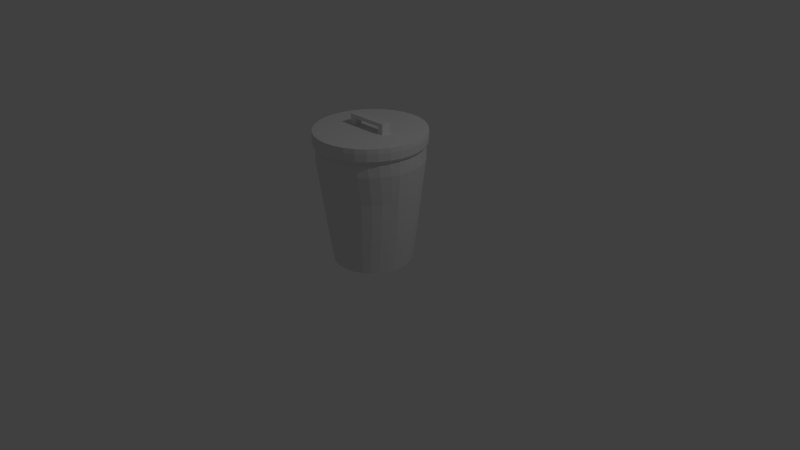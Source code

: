 # Source: Trashcan.blend  (saved by Blender 2.72.0; exported with 4.5.12 LTS)
import bpy
from mathutils import Matrix  # noqa: F401  (used for matrix-valued properties, if any)

bpy.ops.wm.read_factory_settings(use_empty=True)
scene = bpy.context.scene
scene.name = 'Scene'

# ---- collections
col_collection_1 = bpy.data.collections.new('Collection 1'); scene.collection.children.link(col_collection_1)

# ---- world
world_world = bpy.data.worlds.new('World'); scene.world = world_world
world_world.color = (0.05088, 0.05088, 0.05088)
world_world.use_sun_shadow = False
world_world.sun_shadow_jitter_overblur = 0.0
world_world.cycles.sampling_method = 'MANUAL'
world_world.cycles.sample_map_resolution = 256

# ---- cameras
cam_camera = bpy.data.cameras.new('Camera')
cam_camera.clip_end = 100.0
cam_camera.lens = 35.0
cam_camera.sensor_width = 32.0
cam_camera.sensor_height = 18.0
cam_camera.ortho_scale = 7.314
cam_camera.dof.focus_distance = 0.0
cam_camera.dof.aperture_fstop = 128.0

# ---- lights
light_lamp = bpy.data.lights.new('Lamp', 'POINT')
light_lamp.transmission_factor = 0.0
light_lamp.cutoff_distance = 30.0
light_lamp.energy = 100.0
light_lamp.shadow_buffer_clip_start = 1.001
light_lamp.shadow_soft_size = 0.1
light_lamp.shadow_maximum_resolution = 0.006
light_lamp.use_absolute_resolution = True
light_lamp.cycles.use_multiple_importance_sampling = False

# ---- meshes
me_circle = bpy.data.meshes.new('Circle')
me_circle.from_pydata([(0.0007516, 0.5086, -0.002344), (-0.09694, 0.4988, -0.002344), (-0.1909, 0.4699, -0.002344), (-0.2775, 0.423, -0.002344), (-0.3533, 0.3599, -0.002344), (-0.4156, 0.283, -0.002344), (-0.4619, 0.1952, -0.002344), (-0.4904, 0.1, -0.002344), (-0.5, 0.001018, -0.002344), (-0.4904, -0.098, -0.002344), (-0.4619, -0.1932, -0.002344), (-0.4156, -0.281, -0.002344), (-0.3533, -0.3579, -0.002344), (-0.2775, -0.421, -0.002344), (-0.1909, -0.4679, -0.002344), (-0.09694, -0.4968, -0.002344), (0.0007518, -0.5065, -0.002344), (0.09845, -0.4968, -0.002344), (0.1924, -0.4679, -0.002344), (0.279, -0.421, -0.002344), (0.3548, -0.3579, -0.002344), (0.4171, -0.281, -0.002344), (0.4634, -0.1932, -0.002344), (0.4919, -0.098, -0.002344), (0.5015, 0.001018, -0.002344), (0.4919, 0.1, -0.002344), (0.4634, 0.1952, -0.002344), (0.4171, 0.283, -0.002344), (0.3548, 0.3599, -0.002344), (0.279, 0.423, -0.002344), (0.1924, 0.4699, -0.002344), (0.09845, 0.4988, -0.002344), (0.0009856, 0.6764, 1.663), (-0.1289, 0.6634, 1.663), (-0.2539, 0.625, 1.663), (-0.369, 0.5626, 1.663), (-0.4699, 0.4787, 1.663), (-0.5528, 0.3764, 1.663), (-0.6143, 0.2597, 1.663), (-0.6522, 0.133, 1.663), (-0.665, 0.001355, 1.663), (-0.6522, -0.1303, 1.663), (-0.6143, -0.257, 1.663), (-0.5528, -0.3737, 1.663), (-0.4699, -0.4759, 1.663), (-0.369, -0.5599, 1.663), (-0.2539, -0.6223, 1.663), (-0.1289, -0.6607, 1.663), (0.0009859, -0.6736, 1.663), (0.1309, -0.6607, 1.663), (0.2559, -0.6223, 1.663), (0.371, -0.5599, 1.663), (0.4719, -0.4759, 1.663), (0.5547, -0.3737, 1.663), (0.6163, -0.257, 1.663), (0.6542, -0.1303, 1.663), (0.667, 0.001355, 1.663), (0.6542, 0.133, 1.663), (0.6163, 0.2597, 1.663), (0.5547, 0.3764, 1.663), (0.4719, 0.4787, 1.663), (0.371, 0.5626, 1.663), (0.2559, 0.625, 1.663), (0.1309, 0.6634, 1.663), (0.1223, 0.6202, 0.9476), (0.0007516, 0.6323, 0.9476), (0.4412, -0.3945, 0.9476), (0.5186, -0.2988, 0.9476), (-0.6101, -0.1221, 0.9476), (-0.5747, -0.2406, 0.9476), (0.3468, 0.5259, 0.9476), (0.2391, 0.5842, 0.9476), (0.2391, -0.5313, 0.9476), (0.3468, -0.473, 0.9476), (-0.6101, 0.1242, 0.9476), (-0.6221, 0.001018, 0.9476), (0.5186, 0.3517, 0.9476), (0.4412, 0.4474, 0.9476), (0.0007519, -0.5794, 0.9476), (0.1223, -0.5673, 0.9476), (-0.5171, 0.3517, 0.9476), (-0.5747, 0.2426, 0.9476), (0.6116, 0.1242, 0.9476), (0.5762, 0.2426, 0.9476), (-0.3453, 0.5259, 0.9476), (-0.4397, 0.4474, 0.9476), (-0.2376, -0.5822, 0.9476), (-0.1208, -0.5673, 0.9476), (0.6116, -0.1221, 0.9476), (0.6236, 0.001018, 0.9476), (-0.1208, 0.6202, 0.9476), (-0.2376, 0.5842, 0.9476), (-0.4397, -0.4454, 0.9476), (-0.3453, -0.5239, 0.9476), (0.5762, -0.1897, 0.9476), (-0.5171, -0.3497, 0.9476), (0.111, 0.5628, 0.4727), (0.4004, -0.3786, 0.4727), (-0.5536, -0.1107, 0.4727), (0.3148, 0.4773, 0.4727), (0.217, -0.5028, 0.4727), (-0.5536, 0.1128, 0.4727), (0.4707, 0.3193, 0.4727), (0.0007518, -0.5464, 0.4727), (-0.4692, 0.2864, 0.4727), (0.5551, 0.1128, 0.4727), (-0.3133, 0.4444, 0.4727), (-0.2155, -0.5282, 0.4727), (0.5551, -0.1107, 0.4727), (-0.1095, 0.53, 0.4727), (-0.3989, -0.404, 0.4727), (0.0007516, 0.541, 0.4727), (0.4707, -0.2918, 0.4727), (-0.5214, -0.2182, 0.4727), (0.217, 0.5302, 0.4727), (0.3148, -0.4498, 0.4727), (-0.5644, 0.001018, 0.4727), (0.4004, 0.4061, 0.4727), (0.111, -0.5354, 0.4727), (-0.5214, 0.1874, 0.4727), (0.5229, 0.2202, 0.4727), (-0.3989, 0.3732, 0.4727), (-0.1095, -0.5354, 0.4727), (0.5659, 0.001018, 0.4727), (-0.2155, 0.4974, 0.4727), (-0.3133, -0.4753, 0.4727), (0.5229, -0.1928, 0.4727), (-0.4692, -0.3172, 0.4727), (0.0007517, 0.681, 1.344), (0.5586, -0.3513, 1.344), (-0.5515, -0.2592, 1.344), (0.2575, 0.6293, 1.344), (0.3735, -0.539, 1.344), (-0.6026, 0.001018, 1.344), (0.4752, 0.4819, 1.344), (0.1317, -0.6405, 1.344), (-0.5515, 0.2613, 1.344), (0.6206, 0.2613, 1.344), (-0.4737, 0.4819, 1.344), (-0.1301, -0.6405, 1.344), (0.6717, 0.001018, 1.344), (-0.256, 0.6293, 1.344), (-0.372, -0.5644, 1.344), (0.6206, -0.2338, 1.344), (-0.4895, -0.3768, 1.344), (0.1316, 0.668, 1.344), (0.4752, -0.4544, 1.344), (-0.5897, -0.1316, 1.344), (0.3735, 0.5664, 1.344), (0.2575, -0.6018, 1.344), (-0.5897, 0.1337, 1.344), (0.5586, 0.3788, 1.344), (0.0007519, -0.6536, 1.344), (-0.5571, 0.3788, 1.344), (0.6588, 0.1337, 1.344), (-0.372, 0.5664, 1.344), (-0.256, -0.6272, 1.344), (0.6588, -0.1316, 1.344), (-0.1301, 0.668, 1.344), (-0.4737, -0.4798, 1.344), (-0.3906, 0.5851, 1.716), (-0.269, 0.6501, 1.716), (-0.1371, 0.6901, 1.716), (0.0001603, 0.7037, 1.716), (-0.4972, 0.4976, 1.716), (-0.5847, 0.391, 1.716), (-0.6497, 0.2694, 1.716), (-0.6897, 0.1375, 1.716), (-0.7033, 0.0002278, 1.716), (-0.6897, -0.137, 1.716), (-0.6497, -0.269, 1.716), (-0.5847, -0.3906, 1.716), (-0.4972, -0.4972, 1.716), (-0.3906, -0.5846, 1.716), (-0.269, -0.6497, 1.716), (-0.1371, -0.6897, 1.716), (0.0001605, -0.7032, 1.716), (0.1374, -0.6897, 1.716), (0.2693, -0.6497, 1.716), (0.391, -0.5846, 1.716), (0.4976, -0.4972, 1.716), (0.585, -0.3906, 1.716), (0.65, -0.269, 1.716), (0.6901, -0.137, 1.716), (0.7036, 0.0002284, 1.716), (0.6901, 0.1375, 1.716), (0.65, 0.2694, 1.716), (0.585, 0.391, 1.716), (0.4976, 0.4976, 1.716), (0.391, 0.5851, 1.716), (0.2693, 0.6501, 1.716), (0.1374, 0.6901, 1.716), (-0.3906, 0.5851, 1.561), (-0.269, 0.6501, 1.561), (-0.1371, 0.6901, 1.561), (0.0001603, 0.7037, 1.561), (-0.4972, 0.4976, 1.561), (-0.5847, 0.391, 1.561), (-0.6497, 0.2694, 1.561), (-0.6897, 0.1375, 1.561), (-0.7033, 0.0002278, 1.561), (-0.6897, -0.137, 1.561), (-0.6497, -0.269, 1.561), (-0.5847, -0.3906, 1.561), (-0.4972, -0.4972, 1.561), (-0.3906, -0.5846, 1.561), (-0.269, -0.6497, 1.561), (-0.1371, -0.6897, 1.561), (0.0001605, -0.7032, 1.561), (0.1374, -0.6897, 1.561), (0.2693, -0.6497, 1.561), (0.391, -0.5846, 1.561), (0.4976, -0.4972, 1.561), (0.585, -0.3906, 1.561), (0.65, -0.269, 1.561), (0.6901, -0.137, 1.561), (0.7036, 0.0002284, 1.561), (0.6901, 0.1375, 1.561), (0.65, 0.2694, 1.561), (0.585, 0.391, 1.561), (0.4976, 0.4976, 1.561), (0.391, 0.5851, 1.561), (0.2693, 0.6501, 1.561), (0.1374, 0.6901, 1.561), (0.3939, 0.5894, 1.657), (0.2713, 0.6549, 1.657), (0.2713, -0.6545, 1.657), (0.3939, -0.589, 1.657), (-0.6949, 0.1385, 1.657), (-0.7085, 0.0002278, 1.657), (0.5894, 0.3939, 1.657), (0.5012, 0.5013, 1.657), (0.0001605, -0.7084, 1.657), (0.1384, -0.6948, 1.657), (-0.589, 0.3939, 1.657), (-0.6545, 0.2714, 1.657), (0.6952, 0.1385, 1.657), (0.6549, 0.2714, 1.657), (0.0001603, 0.7089, 1.657), (-0.1381, 0.6952, 1.657), (-0.271, -0.6545, 1.657), (-0.1381, -0.6948, 1.657), (0.6952, -0.138, 1.657), (0.7088, 0.0002284, 1.657), (-0.271, 0.6549, 1.657), (-0.3935, 0.5894, 1.657), (-0.5009, -0.5009, 1.657), (-0.3935, -0.589, 1.657), (0.5894, -0.3935, 1.657), (0.6549, -0.271, 1.657), (-0.6545, -0.271, 1.657), (-0.589, -0.3935, 1.657), (0.1384, 0.6952, 1.657), (0.5012, -0.5009, 1.657), (-0.6949, -0.138, 1.657), (-0.5009, 0.5013, 1.657), (-0.3524, 0.5278, 1.578), (-0.2427, 0.5865, 1.578), (-0.1236, 0.6226, 1.578), (0.0001603, 0.6348, 1.578), (-0.4485, 0.4489, 1.578), (-0.5274, 0.3528, 1.578), (-0.5861, 0.2431, 1.578), (-0.6222, 0.124, 1.578), (-0.6344, 0.0002278, 1.578), (-0.6222, -0.1236, 1.578), (-0.5861, -0.2426, 1.578), (-0.5274, -0.3523, 1.578), (-0.4485, -0.4485, 1.578), (-0.3524, -0.5274, 1.578), (-0.2427, -0.586, 1.578), (-0.1236, -0.6221, 1.578), (0.0001605, -0.6343, 1.578), (0.124, -0.6221, 1.578), (0.243, -0.586, 1.578), (0.3527, -0.5274, 1.578), (0.4488, -0.4485, 1.578), (0.5278, -0.3523, 1.578), (0.5864, -0.2426, 1.578), (0.6225, -0.1236, 1.578), (0.6347, 0.0002283, 1.578), (0.6225, 0.124, 1.578), (0.5864, 0.2431, 1.578), (0.5278, 0.3528, 1.578), (0.4488, 0.4489, 1.578), (0.3527, 0.5278, 1.578), (0.243, 0.5865, 1.578), (0.124, 0.6226, 1.578), (0.6361, 0.2637, 1.534), (0.5725, 0.3827, 1.534), (-0.4866, 0.487, 1.534), (-0.5722, 0.3827, 1.534), (-0.1341, -0.6749, 1.534), (0.0001605, -0.6881, 1.534), (0.6885, 0.0002284, 1.534), (0.6753, 0.1345, 1.534), (-0.1341, 0.6754, 1.534), (-0.2633, 0.6362, 1.534), (-0.3823, -0.5721, 1.534), (-0.2633, -0.6357, 1.534), (0.6361, -0.2632, 1.534), (0.6753, -0.1341, 1.534), (-0.3823, 0.5726, 1.534), (-0.5722, -0.3822, 1.534), (-0.4866, -0.4865, 1.534), (0.1345, 0.6754, 1.534), (0.0001603, 0.6886, 1.534), (0.4869, -0.4865, 1.534), (0.5725, -0.3822, 1.534), (-0.675, -0.1341, 1.534), (-0.6358, -0.2632, 1.534), (0.3826, 0.5726, 1.534), (0.2636, 0.6362, 1.534), (0.2636, -0.6357, 1.534), (0.3826, -0.5721, 1.534), (-0.675, 0.1345, 1.534), (-0.6882, 0.0002278, 1.534), (0.4869, 0.487, 1.534), (0.1345, -0.6749, 1.534), (-0.6358, 0.2637, 1.534), (0.2061, 0.05879, 1.847), (-0.2058, 0.05879, 1.847), (0.2061, -0.05834, 1.847), (-0.2058, -0.05834, 1.847), (0.2061, 0.05879, 1.801), (-0.2058, 0.05879, 1.801), (0.2061, -0.05834, 1.801), (-0.2058, -0.05834, 1.801), (0.2061, 0.05879, 1.847), (-0.2058, 0.05879, 1.847), (0.2061, -0.05834, 1.847), (-0.2058, -0.05834, 1.847), (0.2061, 0.05879, 1.801), (-0.2058, 0.05879, 1.801), (0.2061, -0.05834, 1.801), (-0.2058, -0.05834, 1.801), (0.281, 0.05879, 1.847), (-0.2807, 0.05879, 1.847), (0.281, -0.05834, 1.847), (-0.2807, -0.05834, 1.847), (0.281, 0.05879, 1.801), (-0.2807, 0.05879, 1.801), (0.281, -0.05834, 1.801), (-0.2807, -0.05834, 1.801), (0.2061, 0.05879, 1.7), (-0.2058, 0.05879, 1.7), (0.2061, -0.05834, 1.7), (-0.2058, -0.05834, 1.7), (0.281, 0.05879, 1.7), (-0.2807, 0.05879, 1.7), (0.281, -0.05834, 1.7), (-0.2807, -0.05834, 1.7)], [], [(145, 128, 32, 63), (146, 129, 53, 52), (147, 130, 42, 41), (148, 131, 62, 61), (149, 132, 51, 50), (150, 133, 40, 39), (151, 134, 60, 59), (152, 135, 49, 48), (153, 136, 38, 37), (154, 137, 58, 57), (155, 138, 36, 35), (156, 139, 47, 46), (157, 140, 56, 55), (158, 141, 34, 33), (159, 142, 45, 44), (129, 143, 54, 53), (130, 144, 43, 42), (131, 145, 63, 62), (132, 146, 52, 51), (133, 147, 41, 40), (134, 148, 61, 60), (135, 149, 50, 49), (136, 150, 39, 38), (137, 151, 59, 58), (138, 153, 37, 36), (139, 152, 48, 47), (140, 154, 57, 56), (141, 155, 35, 34), (142, 156, 46, 45), (143, 157, 55, 54), (128, 158, 33, 32), (144, 159, 44, 43), (1, 0, 31, 30, 29, 28, 27, 26, 25, 24, 23, 22, 21, 20, 19, 18, 17, 16, 15, 14, 13, 12, 11, 10, 9, 8, 7, 6, 5, 4, 3, 2), (96, 111, 65, 64), (97, 112, 67, 66), (98, 113, 69, 68), (99, 114, 71, 70), (100, 115, 73, 72), (101, 116, 75, 74), (102, 117, 77, 76), (103, 118, 79, 78), (104, 119, 81, 80), (105, 120, 83, 82), (106, 121, 85, 84), (107, 122, 87, 86), (108, 123, 89, 88), (109, 124, 91, 90), (110, 125, 93, 92), (112, 126, 94, 67), (113, 127, 95, 69), (114, 96, 64, 71), (115, 97, 66, 73), (116, 98, 68, 75), (117, 99, 70, 77), (118, 100, 72, 79), (119, 101, 74, 81), (120, 102, 76, 83), (121, 104, 80, 85), (122, 103, 78, 87), (123, 105, 82, 89), (124, 106, 84, 91), (125, 107, 86, 93), (126, 108, 88, 94), (111, 109, 90, 65), (127, 110, 92, 95), (31, 0, 111, 96), (20, 21, 112, 97), (9, 10, 113, 98), (29, 30, 114, 99), (18, 19, 115, 100), (7, 8, 116, 101), (27, 28, 117, 102), (16, 17, 118, 103), (5, 6, 119, 104), (25, 26, 120, 105), (3, 4, 121, 106), (14, 15, 122, 107), (23, 24, 123, 108), (1, 2, 124, 109), (12, 13, 125, 110), (21, 22, 126, 112), (10, 11, 127, 113), (30, 31, 96, 114), (19, 20, 97, 115), (8, 9, 98, 116), (28, 29, 99, 117), (17, 18, 100, 118), (6, 7, 101, 119), (26, 27, 102, 120), (4, 5, 104, 121), (15, 16, 103, 122), (24, 25, 105, 123), (2, 3, 106, 124), (13, 14, 107, 125), (22, 23, 108, 126), (0, 1, 109, 111), (11, 12, 110, 127), (64, 65, 128, 145), (66, 67, 129, 146), (68, 69, 130, 147), (70, 71, 131, 148), (72, 73, 132, 149), (74, 75, 133, 150), (76, 77, 134, 151), (78, 79, 135, 152), (80, 81, 136, 153), (82, 83, 137, 154), (84, 85, 138, 155), (86, 87, 139, 156), (88, 89, 140, 157), (90, 91, 141, 158), (92, 93, 142, 159), (67, 94, 143, 129), (69, 95, 144, 130), (71, 64, 145, 131), (73, 66, 146, 132), (75, 68, 147, 133), (77, 70, 148, 134), (79, 72, 149, 135), (81, 74, 150, 136), (83, 76, 151, 137), (85, 80, 153, 138), (87, 78, 152, 139), (89, 82, 154, 140), (91, 84, 155, 141), (93, 86, 156, 142), (94, 88, 157, 143), (65, 90, 158, 128), (95, 92, 159, 144), (224, 221, 222, 225), (226, 210, 211, 227), (228, 199, 200, 229), (230, 219, 220, 231), (232, 208, 209, 233), (234, 197, 198, 235), (236, 217, 218, 237), (238, 195, 194, 239), (240, 206, 207, 241), (242, 215, 216, 243), (244, 193, 192, 245), (246, 204, 205, 247), (248, 213, 214, 249), (250, 202, 203, 251), (225, 222, 223, 252), (227, 211, 212, 253), (229, 200, 201, 254), (231, 220, 221, 224), (233, 209, 210, 226), (235, 198, 199, 228), (237, 218, 219, 230), (255, 196, 197, 234), (241, 207, 208, 232), (243, 216, 217, 236), (239, 194, 193, 244), (247, 205, 206, 240), (249, 214, 215, 242), (245, 192, 196, 255), (251, 203, 204, 246), (252, 223, 195, 238), (253, 212, 213, 248), (254, 201, 202, 250), (164, 165, 166, 167, 168, 169, 170, 171, 172, 173, 174, 175, 176, 177, 178, 179, 180, 181, 182, 183, 184, 185, 186, 187, 188, 189, 190, 191, 163, 162, 161, 160), (189, 224, 225, 190), (178, 226, 227, 179), (167, 228, 229, 168), (187, 230, 231, 188), (176, 232, 233, 177), (165, 234, 235, 166), (185, 236, 237, 186), (163, 238, 239, 162), (174, 240, 241, 175), (183, 242, 243, 184), (161, 244, 245, 160), (172, 246, 247, 173), (181, 248, 249, 182), (170, 250, 251, 171), (190, 225, 252, 191), (179, 227, 253, 180), (168, 229, 254, 169), (188, 231, 224, 189), (177, 233, 226, 178), (166, 235, 228, 167), (186, 237, 230, 187), (164, 255, 234, 165), (175, 241, 232, 176), (184, 243, 236, 185), (162, 239, 244, 161), (173, 247, 240, 174), (182, 249, 242, 183), (160, 245, 255, 164), (171, 251, 246, 172), (191, 252, 238, 163), (180, 253, 248, 181), (169, 254, 250, 170), (288, 282, 283, 289), (290, 260, 261, 291), (292, 271, 272, 293), (294, 280, 281, 295), (296, 258, 257, 297), (298, 269, 270, 299), (300, 278, 279, 301), (302, 256, 260, 290), (303, 267, 268, 304), (305, 287, 259, 306), (307, 276, 277, 308), (309, 265, 266, 310), (311, 285, 286, 312), (313, 274, 275, 314), (315, 263, 264, 316), (289, 283, 284, 317), (293, 272, 273, 318), (291, 261, 262, 319), (295, 281, 282, 288), (306, 259, 258, 296), (299, 270, 271, 292), (301, 279, 280, 294), (297, 257, 256, 302), (304, 268, 269, 298), (308, 277, 278, 300), (310, 266, 267, 303), (312, 286, 287, 305), (314, 275, 276, 307), (316, 264, 265, 309), (317, 284, 285, 311), (318, 273, 274, 313), (319, 262, 263, 315), (218, 288, 289, 219), (196, 290, 291, 197), (207, 292, 293, 208), (216, 294, 295, 217), (194, 296, 297, 193), (205, 298, 299, 206), (214, 300, 301, 215), (192, 302, 290, 196), (203, 303, 304, 204), (223, 305, 306, 195), (212, 307, 308, 213), (201, 309, 310, 202), (221, 311, 312, 222), (210, 313, 314, 211), (199, 315, 316, 200), (219, 289, 317, 220), (208, 293, 318, 209), (197, 291, 319, 198), (217, 295, 288, 218), (195, 306, 296, 194), (206, 299, 292, 207), (215, 301, 294, 216), (193, 297, 302, 192), (204, 304, 298, 205), (213, 308, 300, 214), (202, 310, 303, 203), (222, 312, 305, 223), (211, 314, 307, 212), (200, 316, 309, 201), (220, 317, 311, 221), (209, 318, 313, 210), (198, 319, 315, 199), (320, 321, 323, 322), (324, 326, 327, 325), (323, 327, 326, 322), (325, 333, 329, 321), (320, 324, 325, 321), (320, 328, 332, 324), (333, 341, 337, 329), (328, 336, 340, 332), (326, 334, 330, 322), (323, 331, 335, 327), (327, 335, 333, 325), (324, 332, 334, 326), (321, 329, 331, 323), (322, 330, 328, 320), (337, 341, 343, 339), (338, 342, 340, 336), (334, 342, 338, 330), (331, 339, 343, 335), (334, 346, 350, 342), (343, 351, 347, 335), (329, 337, 339, 331), (330, 338, 336, 328), (347, 351, 349, 345), (344, 348, 350, 346), (333, 345, 349, 341), (340, 348, 344, 332), (341, 349, 351, 343), (342, 350, 348, 340), (335, 347, 345, 333), (332, 344, 346, 334)])
me_circle.use_remesh_preserve_volume = False
me_circle.use_remesh_preserve_attributes = False
me_circle.use_mirror_vertex_groups = False
me_circle.update()

# ---- objects
ob_circle = bpy.data.objects.new('Circle', me_circle)
ob_lamp = bpy.data.objects.new('Lamp', light_lamp)
ob_camera = bpy.data.objects.new('Camera', cam_camera)

# ---- transforms, parenting, visibility, modifiers, constraints
ob_circle.location = (0.0, 0.0, 0.0)
ob_circle.lineart.crease_threshold = 0.0
_vg = ob_circle.vertex_groups.new(name='Group')
ob_lamp.location = (4.076, 1.005, 5.904)
ob_lamp.rotation_euler = (0.6503, 0.05522, 1.866)
ob_lamp.lock_rotations_4d = False
ob_lamp.empty_display_type = 'ARROWS'
ob_lamp.color = (0.0, 0.0, 0.0, 0.0)
ob_lamp.lineart.crease_threshold = 0.0
ob_camera.location = (7.481, -6.508, 5.344)
ob_camera.rotation_euler = (1.109, 0.01082, 0.8149)
ob_camera.lock_rotations_4d = False
ob_camera.empty_display_type = 'ARROWS'
ob_camera.color = (0.0, 0.0, 0.0, 0.0)
ob_camera.display_type = 'WIRE'
ob_camera.lineart.crease_threshold = 0.0

# ---- collection membership
col_collection_1.objects.link(ob_circle)
col_collection_1.objects.link(ob_lamp)
col_collection_1.objects.link(ob_camera)

# ---- scene / render settings (as saved in the file)
scene.camera = ob_camera
scene.frame_start = 1; scene.frame_end = 250; scene.frame_set(1)
scene.render.engine = 'BLENDER_EEVEE_NEXT'
scene.render.resolution_percentage = 50
scene.render.dither_intensity = 0.0
scene.cycles.use_denoising = False
scene.cycles.samples = 10
scene.cycles.sampling_pattern = 'TABULATED_SOBOL'
scene.cycles.light_sampling_threshold = 0.0
scene.cycles.use_adaptive_sampling = False
scene.cycles.use_light_tree = False
scene.cycles.blur_glossy = 0.0
scene.cycles.pixel_filter_type = 'GAUSSIAN'
scene.cycles.sample_clamp_indirect = 0.0
scene.view_settings.view_transform = 'Standard'
bpy.context.view_layer.update()

